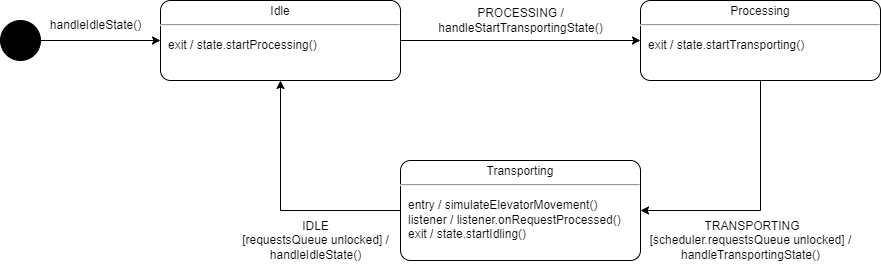

The diagram above was exported from draw.io. Its source (the exported page's mxGraphModel, read from the mxfile embedded in the PNG):
<mxGraphModel dx="2066" dy="1111" grid="1" gridSize="10" guides="1" tooltips="1" connect="1" arrows="1" fold="1" page="1" pageScale="1" pageWidth="850" pageHeight="1100" math="0" shadow="0">
  <root>
    <mxCell id="0" />
    <mxCell id="1" parent="0" />
    <mxCell id="CSVxQKUe3YApYbgd1xSp-6" value="" style="shape=ellipse;html=1;fillColor=strokeColor;fontSize=18;fontColor=#ffffff;" parent="1" vertex="1">
      <mxGeometry x="80" y="380" width="40" height="40" as="geometry" />
    </mxCell>
    <mxCell id="tAV875ZBmGxRJfRNYbpZ-8" value="&lt;p style=&quot;margin:0px;margin-top:4px;text-align:center;&quot;&gt;Idle&lt;/p&gt;&lt;hr&gt;&lt;p&gt;&lt;/p&gt;&lt;p style=&quot;margin:0px;margin-left:8px;text-align:left;&quot;&gt;&lt;span style=&quot;background-color: initial;&quot;&gt;exit / state.startProcessing()&lt;/span&gt;&lt;br&gt;&lt;/p&gt;" style="shape=mxgraph.sysml.simpleState;html=1;overflow=fill;whiteSpace=wrap;align=center;" parent="1" vertex="1">
      <mxGeometry x="240" y="360" width="240" height="80" as="geometry" />
    </mxCell>
    <mxCell id="tAV875ZBmGxRJfRNYbpZ-9" value="&lt;p style=&quot;margin:0px;margin-top:4px;text-align:center;&quot;&gt;Processing&lt;/p&gt;&lt;hr&gt;&lt;p&gt;&lt;/p&gt;&lt;p style=&quot;margin:0px;margin-left:8px;text-align:left;&quot;&gt;exit / state.startTransporting()&lt;/p&gt;" style="shape=mxgraph.sysml.simpleState;html=1;overflow=fill;whiteSpace=wrap;align=center;" parent="1" vertex="1">
      <mxGeometry x="720" y="360" width="240" height="80" as="geometry" />
    </mxCell>
    <mxCell id="tAV875ZBmGxRJfRNYbpZ-10" value="&lt;p style=&quot;margin:0px;margin-top:4px;text-align:center;&quot;&gt;Transporting&lt;/p&gt;&lt;hr&gt;&lt;p&gt;&lt;/p&gt;&lt;p style=&quot;margin:0px;margin-left:8px;text-align:left;&quot;&gt;entry / simulateElevatorMovement()&lt;br&gt;listener / listener.onRequestProcessed()&lt;br&gt;exit / state.startIdling()&lt;br&gt;&lt;/p&gt;" style="shape=mxgraph.sysml.simpleState;html=1;overflow=fill;whiteSpace=wrap;align=center;" parent="1" vertex="1">
      <mxGeometry x="480" y="520" width="240" height="100" as="geometry" />
    </mxCell>
    <mxCell id="tAV875ZBmGxRJfRNYbpZ-15" value="&amp;nbsp;TRANSPORTING&lt;br&gt;[scheduler.requestsQueue unlocked] /&lt;br&gt;handleTransportingState()" style="text;html=1;align=center;verticalAlign=middle;resizable=0;points=[];autosize=1;strokeColor=none;fillColor=none;" parent="1" vertex="1">
      <mxGeometry x="720" y="570" width="220" height="60" as="geometry" />
    </mxCell>
    <mxCell id="tAV875ZBmGxRJfRNYbpZ-16" style="edgeStyle=orthogonalEdgeStyle;rounded=0;orthogonalLoop=1;jettySize=auto;html=1;exitX=1;exitY=0.5;exitDx=0;exitDy=0;exitPerimeter=0;entryX=0;entryY=0.5;entryDx=0;entryDy=0;entryPerimeter=0;" parent="1" source="tAV875ZBmGxRJfRNYbpZ-8" target="tAV875ZBmGxRJfRNYbpZ-9" edge="1">
      <mxGeometry relative="1" as="geometry" />
    </mxCell>
    <mxCell id="tAV875ZBmGxRJfRNYbpZ-17" style="edgeStyle=orthogonalEdgeStyle;rounded=0;orthogonalLoop=1;jettySize=auto;html=1;exitX=0.5;exitY=1;exitDx=0;exitDy=0;exitPerimeter=0;entryX=1;entryY=0.5;entryDx=0;entryDy=0;entryPerimeter=0;" parent="1" source="tAV875ZBmGxRJfRNYbpZ-9" target="tAV875ZBmGxRJfRNYbpZ-10" edge="1">
      <mxGeometry relative="1" as="geometry" />
    </mxCell>
    <mxCell id="tAV875ZBmGxRJfRNYbpZ-18" style="edgeStyle=orthogonalEdgeStyle;rounded=0;orthogonalLoop=1;jettySize=auto;html=1;exitX=0;exitY=0.5;exitDx=0;exitDy=0;exitPerimeter=0;entryX=0.5;entryY=1;entryDx=0;entryDy=0;entryPerimeter=0;" parent="1" source="tAV875ZBmGxRJfRNYbpZ-10" target="tAV875ZBmGxRJfRNYbpZ-8" edge="1">
      <mxGeometry relative="1" as="geometry" />
    </mxCell>
    <mxCell id="tAV875ZBmGxRJfRNYbpZ-19" style="edgeStyle=orthogonalEdgeStyle;rounded=0;orthogonalLoop=1;jettySize=auto;html=1;exitX=1;exitY=0.5;exitDx=0;exitDy=0;entryX=0;entryY=0.5;entryDx=0;entryDy=0;entryPerimeter=0;" parent="1" source="CSVxQKUe3YApYbgd1xSp-6" target="tAV875ZBmGxRJfRNYbpZ-8" edge="1">
      <mxGeometry relative="1" as="geometry" />
    </mxCell>
    <mxCell id="tAV875ZBmGxRJfRNYbpZ-20" value="IDLE&lt;br&gt;[requestsQueue unlocked] /&lt;br&gt;handleIdleState()" style="text;html=1;align=center;verticalAlign=middle;resizable=0;points=[];autosize=1;strokeColor=none;fillColor=none;" parent="1" vertex="1">
      <mxGeometry x="310" y="570" width="170" height="60" as="geometry" />
    </mxCell>
    <mxCell id="tAV875ZBmGxRJfRNYbpZ-21" value="PROCESSING /&lt;br&gt;handleStartTransportingState()" style="text;html=1;align=center;verticalAlign=middle;resizable=0;points=[];autosize=1;strokeColor=none;fillColor=none;" parent="1" vertex="1">
      <mxGeometry x="505" y="360" width="190" height="40" as="geometry" />
    </mxCell>
    <mxCell id="tAV875ZBmGxRJfRNYbpZ-22" value="handleIdleState()" style="text;html=1;align=center;verticalAlign=middle;resizable=0;points=[];autosize=1;strokeColor=none;fillColor=none;" parent="1" vertex="1">
      <mxGeometry x="120" y="370" width="110" height="30" as="geometry" />
    </mxCell>
  </root>
</mxGraphModel>